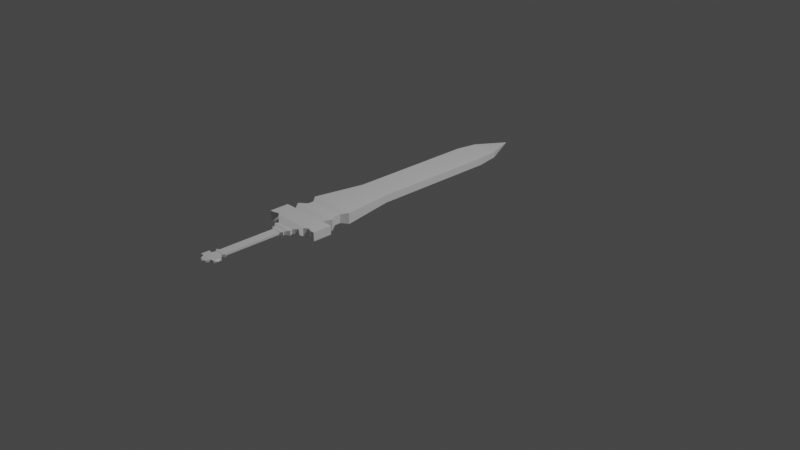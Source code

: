 # Source: sword.blend  (saved by Blender 2.83.20; exported with 4.5.12 LTS)
import bpy
from mathutils import Matrix  # noqa: F401  (used for matrix-valued properties, if any)

bpy.ops.wm.read_factory_settings(use_empty=True)
scene = bpy.context.scene
scene.name = 'Scene'

# ---- collections
col_collection = bpy.data.collections.new('Collection'); scene.collection.children.link(col_collection)

# ---- materials (node trees are filled in below, after node groups)
mat_material = bpy.data.materials.new('Material')
mat_material.alpha_threshold = 0.0
mat_material.use_transparent_shadow = False
mat_material.line_color = (0.0, 0.0, 0.0, 1.0)

# ---- material node trees
mat_material.use_nodes = True; mat_material.node_tree.nodes.clear()
_N = mat_material.node_tree.nodes; _L = mat_material.node_tree.links
n0 = _N.new('ShaderNodeOutputMaterial'); n0.name = 'Material Output'; n0.location = (300, 300)
n1 = _N.new('ShaderNodeBsdfPrincipled'); n1.name = 'Principled BSDF'; n1.location = (10, 300)
n1.distribution = 'GGX'
n1.subsurface_method = 'BURLEY'
n1.inputs[2].default_value = 0.4
n1.inputs[3].default_value = 1.45
n1.inputs[27].default_value = (0.0, 0.0, 0.0, 1.0)
n1.inputs[28].default_value = 1.0
_L.new(n1.outputs[0], n0.inputs[0])
n0.is_active_output = True

# ---- world
world_world = bpy.data.worlds.new('World'); scene.world = world_world
world_world.use_nodes = True; world_world.node_tree.nodes.clear()
_N = world_world.node_tree.nodes; _L = world_world.node_tree.links
n0 = _N.new('ShaderNodeOutputWorld'); n0.name = 'World Output'; n0.location = (300, 300)
n1 = _N.new('ShaderNodeBackground'); n1.name = 'Background'; n1.location = (10, 300)
n1.inputs[0].default_value = (0.05088, 0.05088, 0.05088, 1.0)
_L.new(n1.outputs[0], n0.inputs[0])
n0.is_active_output = True
world_world.color = (0.05088, 0.05088, 0.05088)
world_world.use_sun_shadow = False
world_world.sun_shadow_jitter_overblur = 0.0

# ---- cameras
cam_camera = bpy.data.cameras.new('Camera')
cam_camera.clip_end = 100.0
cam_camera.ortho_scale = 7.314

# ---- lights
light_light = bpy.data.lights.new('Light', 'POINT')
light_light.transmission_factor = 0.0
light_light.energy = 1000.0
light_light.shadow_soft_size = 0.1
light_light.shadow_maximum_resolution = 0.006
light_light.use_absolute_resolution = True

# ---- meshes
me_cube = bpy.data.meshes.new('Cube')
me_cube.from_pydata([(-0.2068, 1.436, -0.8133), (-0.2068, 1.436, -0.8953), (-0.2068, 0.01294, -0.8133), (-0.2068, 0.01294, -0.8953), (-0.5668, 1.436, -0.8133), (-0.5668, 1.436, -0.8953), (-0.5668, 0.01294, -0.8133), (-0.5668, 0.01294, -0.8953), (-0.2405, 1.683, -0.8876), (-0.533, 1.683, -0.8876), (-0.2405, 1.683, -0.821), (-0.533, 1.683, -0.821), (-0.3868, 2.043, -0.8543), (-0.6488, -0.5587, -0.9141), (-0.6488, -0.5587, -0.7945), (-0.1247, -0.5587, -0.7945), (-0.1247, -0.5587, -0.9141), (-0.5926, -0.6274, -0.9012), (-0.5926, -0.6274, -0.8074), (-0.1809, -0.6274, -0.8074), (-0.1809, -0.6274, -0.9012), (-0.5926, -0.6934, -0.9012), (-0.5926, -0.6934, -0.8074), (-0.1809, -0.6934, -0.8074), (-0.1809, -0.6934, -0.9012), (-0.6504, -0.7786, -0.9144), (-0.6504, -0.7786, -0.7942), (-0.1231, -0.7786, -0.7942), (-0.1231, -0.7786, -0.9144), (-0.5936, -0.8528, -0.9015), (-0.5936, -0.8528, -0.8071), (-0.1799, -0.8528, -0.8071), (-0.1799, -0.8528, -0.9015), (-0.5936, -1.066, -0.9015), (-0.5936, -1.066, -0.8071), (-0.1799, -1.066, -0.8071), (-0.1799, -1.066, -0.9015), (-0.4901, -1.146, -0.8779), (-0.4901, -1.146, -0.8307), (-0.2835, -1.146, -0.8307), (-0.2835, -1.146, -0.8779), (-0.5055, -1.18, -0.8814), (-0.5055, -1.18, -0.8272), (-0.268, -1.18, -0.8272), (-0.268, -1.18, -0.8814), (-0.4607, -1.221, -0.8711), (-0.4607, -1.221, -0.8375), (-0.3129, -1.221, -0.8375), (-0.3129, -1.221, -0.8711), (-0.4718, -1.238, -0.8737), (-0.4718, -1.238, -0.8349), (-0.3018, -1.238, -0.8349), (-0.3018, -1.238, -0.8737), (-0.4385, -1.26, -0.8661), (-0.4385, -1.26, -0.8425), (-0.335, -1.26, -0.8425), (-0.335, -1.26, -0.8661), (-0.4385, -1.876, -0.8661), (-0.4385, -1.876, -0.8425), (-0.335, -1.876, -0.8425), (-0.335, -1.876, -0.8661), (-0.4612, -1.899, -0.8713), (-0.4612, -1.899, -0.8373), (-0.3123, -1.899, -0.8373), (-0.3123, -1.899, -0.8713), (-0.4349, -1.925, -0.8653), (-0.4349, -1.925, -0.8433), (-0.3387, -1.925, -0.8433), (-0.3387, -1.925, -0.8653), (-0.4454, -1.982, -0.8677), (-0.4454, -1.982, -0.8409), (-0.3281, -1.982, -0.8409), (-0.3281, -1.982, -0.8677), (-0.4454, -2.051, -0.8677), (-0.4454, -2.051, -0.8409), (-0.3281, -2.051, -0.8409), (-0.3281, -2.051, -0.8677), (-0.4254, -2.096, -0.8631), (-0.4254, -2.096, -0.8455), (-0.3482, -2.096, -0.8455), (-0.3482, -2.096, -0.8631), (-0.3868, -2.112, -0.8543), (-0.485, -1.963, -0.8677), (-0.485, -1.963, -0.8409), (-0.2885, -1.963, -0.8409), (-0.2885, -1.963, -0.8677), (-0.485, -2.051, -0.8677), (-0.485, -2.051, -0.8409), (-0.2885, -2.051, -0.8409), (-0.2885, -2.051, -0.8677), (-0.6174, -0.8528, -0.9015), (-0.6174, -0.8528, -0.8071), (-0.1562, -0.8528, -0.8071), (-0.1562, -0.8528, -0.9015), (-0.6174, -1.045, -0.9015), (-0.6174, -1.045, -0.8071), (-0.1562, -1.045, -0.8071), (-0.1562, -1.045, -0.9015), (-0.6807, -0.8528, -0.9015), (-0.6807, -0.8528, -0.8071), (-0.09286, -0.8528, -0.8071), (-0.09286, -0.8528, -0.9015), (-0.6807, -1.066, -0.9015), (-0.6807, -1.066, -0.8071), (-0.09286, -1.066, -0.8071), (-0.09286, -1.066, -0.9015), (-0.7203, -0.8528, -0.9015), (-0.7203, -0.8528, -0.8071), (-0.05329, -0.8528, -0.8071), (-0.05329, -0.8528, -0.9015), (-0.7203, -1.066, -0.9015), (-0.7203, -1.066, -0.8071), (-0.05329, -1.066, -0.8071), (-0.05329, -1.066, -0.9015), (-0.1977, -1.08, -0.8112), (-0.2322, -1.106, -0.8191), (-0.2322, -1.106, -0.8895), (-0.1977, -1.08, -0.8974), (-0.5758, -1.08, -0.8112), (-0.5413, -1.106, -0.8191), (-0.5758, -1.08, -0.8974), (-0.5413, -1.106, -0.8895), (-0.3202, -2.051, -0.8677), (-0.5079, -2.016, -0.8543), (-0.1783, -1.14, -0.8543), (-0.3202, -1.963, -0.8677), (-0.4562, -2.051, -0.8409), (-0.4562, -2.051, -0.8677), (-0.5952, -1.14, -0.8543), (-0.4562, -1.963, -0.8409), (-0.2656, -2.016, -0.8543), (-0.4562, -1.963, -0.8677), (-0.3202, -2.051, -0.8409), (-0.3202, -1.963, -0.8409)], [], [(0, 4, 6, 2), (7, 3, 16, 13), (7, 6, 4, 5), (5, 1, 3, 7), (1, 0, 2, 3), (4, 0, 10, 11), (11, 10, 12), (0, 1, 8, 10), (5, 4, 11, 9), (1, 5, 9, 8), (10, 8, 12), (9, 11, 12), (8, 9, 12), (15, 14, 18, 19), (2, 6, 14, 15), (3, 2, 15, 16), (6, 7, 13, 14), (18, 17, 21, 22), (14, 13, 17, 18), (13, 16, 20, 17), (16, 15, 19, 20), (21, 24, 28, 25), (17, 20, 24, 21), (20, 19, 23, 24), (19, 18, 22, 23), (27, 26, 30, 31), (24, 23, 27, 28), (23, 22, 26, 27), (22, 21, 25, 26), (29, 32, 36, 33), (26, 25, 29, 30), (25, 28, 32, 29), (28, 27, 31, 32), (116, 115, 39, 40), (31, 35, 96, 92), (31, 30, 34, 35), (35, 36, 97, 96), (39, 38, 42, 43), (115, 119, 38, 39), (119, 121, 37, 38), (121, 116, 40, 37), (41, 44, 48, 45), (38, 37, 41, 42), (37, 40, 44, 41), (40, 39, 43, 44), (47, 46, 50, 51), (44, 43, 47, 48), (43, 42, 46, 47), (42, 41, 45, 46), (51, 50, 54, 55), (46, 45, 49, 50), (45, 48, 52, 49), (48, 47, 51, 52), (53, 56, 60, 57), (50, 49, 53, 54), (49, 52, 56, 53), (52, 51, 55, 56), (59, 58, 62, 63), (56, 55, 59, 60), (55, 54, 58, 59), (54, 53, 57, 58), (62, 61, 65, 66), (58, 57, 61, 62), (57, 60, 64, 61), (60, 59, 63, 64), (65, 68, 72, 69), (61, 64, 68, 65), (64, 63, 67, 68), (63, 62, 66, 67), (71, 70, 74, 75), (68, 67, 71, 72), (67, 66, 70, 71), (66, 65, 69, 70), (73, 76, 80, 77), (133, 132, 88, 84), (69, 72, 76, 73), (122, 125, 85, 89), (80, 79, 81), (76, 75, 79, 80), (75, 74, 78, 79), (74, 73, 77, 78), (79, 78, 81), (78, 77, 81), (77, 80, 81), (89, 85, 130), (83, 82, 123), (129, 131, 82, 83), (132, 122, 89, 88), (131, 127, 86, 82), (126, 129, 83, 87), (125, 133, 84, 85), (127, 126, 87, 86), (97, 93, 101, 105), (92, 96, 104, 100), (36, 32, 93, 97), (32, 31, 92, 93), (33, 34, 95, 94), (34, 30, 91, 95), (29, 33, 94, 90), (30, 29, 90, 91), (100, 104, 112, 108), (101, 100, 108, 109), (94, 95, 103, 102), (91, 90, 98, 99), (95, 91, 99, 103), (90, 94, 102, 98), (96, 97, 105, 104), (93, 92, 100, 101), (109, 108, 112, 113), (107, 106, 110, 111), (105, 101, 109, 113), (102, 103, 111, 110), (99, 98, 106, 107), (103, 99, 107, 111), (98, 102, 110, 106), (104, 105, 113, 112), (33, 36, 117, 120), (120, 117, 116, 121), (34, 33, 120, 118), (120, 121, 128), (35, 34, 118, 114), (114, 118, 119, 115), (36, 35, 114, 117), (121, 119, 128), (88, 89, 130), (84, 88, 130), (119, 118, 128), (117, 114, 124), (116, 117, 124), (114, 115, 124), (118, 120, 128), (115, 116, 124), (70, 69, 131, 129), (69, 73, 127, 131), (85, 84, 130), (82, 86, 123), (87, 83, 123), (86, 87, 123), (74, 70, 129, 126), (73, 74, 126, 127), (72, 71, 133, 125), (75, 76, 122, 132), (76, 72, 125, 122), (71, 75, 132, 133)])
_uv = me_cube.uv_layers.new(name='UVMap')
_uv.uv.foreach_set('vector', [0.625, 0.5, 0.875, 0.5, 0.875, 0.75, 0.625, 0.75, 0.125, 0.75, 0.375, 0.75, 0.375, 0.75, 0.125, 0.75, 0.375, 0.0, 0.625, 0.0, 0.625, 0.25, 0.375, 0.25, 0.125, 0.5, 0.375, 0.5, 0.375, 0.75, 0.125, 0.75, 0.375, 0.5, 0.625, 0.5, 0.625, 0.75, 0.375, 0.75, 0.875, 0.5, 0.625, 0.5, 0.625, 0.5, 0.875, 0.5, 0.875, 0.5, 0.625, 0.5, 0.875, 0.5, 0.625, 0.5, 0.375, 0.5, 0.375, 0.5, 0.625, 0.5, 0.375, 0.25, 0.625, 0.25, 0.625, 0.25, 0.375, 0.25, 0.375, 0.5, 0.125, 0.5, 0.125, 0.5, 0.375, 0.5, 0.625, 0.5, 0.375, 0.5, 0.625, 0.5, 0.375, 0.25, 0.625, 0.25, 0.375, 0.25, 0.375, 0.5, 0.125, 0.5, 0.375, 0.5, 0.625, 0.75, 0.875, 0.75, 0.875, 0.75, 0.625, 0.75, 0.625, 0.75, 0.875, 0.75, 0.875, 0.75, 0.625, 0.75, 0.375, 0.75, 0.625, 0.75, 0.625, 0.75, 0.375, 0.75, 0.625, 0.0, 0.375, 0.0, 0.375, 0.0, 0.625, 0.0, 0.625, 0.0, 0.375, 0.0, 0.375, 0.0, 0.625, 0.0, 0.625, 0.0, 0.375, 0.0, 0.375, 0.0, 0.625, 0.0, 0.125, 0.75, 0.375, 0.75, 0.375, 0.75, 0.125, 0.75, 0.375, 0.75, 0.625, 0.75, 0.625, 0.75, 0.375, 0.75, 0.125, 0.75, 0.375, 0.75, 0.375, 0.75, 0.125, 0.75, 0.125, 0.75, 0.375, 0.75, 0.375, 0.75, 0.125, 0.75, 0.375, 0.75, 0.625, 0.75, 0.625, 0.75, 0.375, 0.75, 0.625, 0.75, 0.875, 0.75, 0.875, 0.75, 0.625, 0.75, 0.625, 0.75, 0.875, 0.75, 0.875, 0.75, 0.625, 0.75, 0.375, 0.75, 0.625, 0.75, 0.625, 0.75, 0.375, 0.75, 0.625, 0.75, 0.875, 0.75, 0.875, 0.75, 0.625, 0.75, 0.625, 0.0, 0.375, 0.0, 0.375, 0.0, 0.625, 0.0, 0.125, 0.75, 0.375, 0.75, 0.375, 0.75, 0.125, 0.75, 0.625, 0.0, 0.375, 0.0, 0.375, 0.0, 0.625, 0.0, 0.125, 0.75, 0.375, 0.75, 0.375, 0.75, 0.125, 0.75, 0.375, 0.75, 0.625, 0.75, 0.625, 0.75, 0.375, 0.75, 0.375, 0.75, 0.625, 0.75, 0.625, 0.75, 0.375, 0.75, 0.625, 0.75, 0.625, 0.75, 0.625, 0.75, 0.625, 0.75, 0.625, 0.75, 0.875, 0.75, 0.875, 0.75, 0.625, 0.75, 0.625, 0.75, 0.375, 0.75, 0.375, 0.75, 0.625, 0.75, 0.625, 0.75, 0.875, 0.75, 0.875, 0.75, 0.625, 0.75, 0.625, 0.75, 0.875, 0.75, 0.875, 0.75, 0.625, 0.75, 0.625, 0.0, 0.375, 0.0, 0.375, 0.0, 0.625, 0.0, 0.125, 0.75, 0.375, 0.75, 0.375, 0.75, 0.125, 0.75, 0.125, 0.75, 0.375, 0.75, 0.375, 0.75, 0.125, 0.75, 0.625, 0.0, 0.375, 0.0, 0.375, 0.0, 0.625, 0.0, 0.125, 0.75, 0.375, 0.75, 0.375, 0.75, 0.125, 0.75, 0.375, 0.75, 0.625, 0.75, 0.625, 0.75, 0.375, 0.75, 0.625, 0.75, 0.875, 0.75, 0.875, 0.75, 0.625, 0.75, 0.375, 0.75, 0.625, 0.75, 0.625, 0.75, 0.375, 0.75, 0.625, 0.75, 0.875, 0.75, 0.875, 0.75, 0.625, 0.75, 0.625, 0.0, 0.375, 0.0, 0.375, 0.0, 0.625, 0.0, 0.625, 0.75, 0.875, 0.75, 0.875, 0.75, 0.625, 0.75, 0.625, 0.0, 0.375, 0.0, 0.375, 0.0, 0.625, 0.0, 0.125, 0.75, 0.375, 0.75, 0.375, 0.75, 0.125, 0.75, 0.375, 0.75, 0.625, 0.75, 0.625, 0.75, 0.375, 0.75, 0.125, 0.75, 0.375, 0.75, 0.375, 0.75, 0.125, 0.75, 0.625, 0.0, 0.375, 0.0, 0.375, 0.0, 0.625, 0.0, 0.125, 0.75, 0.375, 0.75, 0.375, 0.75, 0.125, 0.75, 0.375, 0.75, 0.625, 0.75, 0.625, 0.75, 0.375, 0.75, 0.625, 0.75, 0.875, 0.75, 0.875, 0.75, 0.625, 0.75, 0.375, 0.75, 0.625, 0.75, 0.625, 0.75, 0.375, 0.75, 0.625, 0.75, 0.875, 0.75, 0.875, 0.75, 0.625, 0.75, 0.625, 0.0, 0.375, 0.0, 0.375, 0.0, 0.625, 0.0, 0.625, 0.0, 0.375, 0.0, 0.375, 0.0, 0.625, 0.0, 0.625, 0.0, 0.375, 0.0, 0.375, 0.0, 0.625, 0.0, 0.125, 0.75, 0.375, 0.75, 0.375, 0.75, 0.125, 0.75, 0.375, 0.75, 0.625, 0.75, 0.625, 0.75, 0.375, 0.75, 0.125, 0.75, 0.375, 0.75, 0.375, 0.75, 0.125, 0.75, 0.125, 0.75, 0.375, 0.75, 0.375, 0.75, 0.125, 0.75, 0.375, 0.75, 0.625, 0.75, 0.625, 0.75, 0.375, 0.75, 0.625, 0.75, 0.875, 0.75, 0.875, 0.75, 0.625, 0.75, 0.625, 0.75, 0.875, 0.75, 0.875, 0.75, 0.625, 0.75, 0.375, 0.75, 0.625, 0.75, 0.625, 0.75, 0.375, 0.75, 0.625, 0.75, 0.875, 0.75, 0.875, 0.75, 0.625, 0.75, 0.625, 0.0, 0.375, 0.0, 0.375, 0.0, 0.625, 0.0, 0.125, 0.75, 0.375, 0.75, 0.375, 0.75, 0.125, 0.75, 0.625, 0.75, 0.625, 0.75, 0.625, 0.75, 0.625, 0.75, 0.125, 0.75, 0.375, 0.75, 0.375, 0.75, 0.125, 0.75, 0.375, 0.75, 0.375, 0.75, 0.375, 0.75, 0.375, 0.75, 0.375, 0.75, 0.625, 0.75, 0.375, 0.75, 0.375, 0.75, 0.625, 0.75, 0.625, 0.75, 0.375, 0.75, 0.625, 0.75, 0.875, 0.75, 0.875, 0.75, 0.625, 0.75, 0.625, 0.0, 0.375, 0.0, 0.375, 0.0, 0.625, 0.0, 0.625, 0.75, 0.875, 0.75, 0.625, 0.75, 0.625, 0.0, 0.375, 0.0, 0.625, 0.0, 0.125, 0.75, 0.375, 0.75, 0.125, 0.75, 0.375, 0.75, 0.375, 0.75, 0.375, 0.75, 0.625, 0.0, 0.375, 0.0, 0.625, 0.0, 0.625, 0.0, 0.375, 0.0, 0.375, 0.0, 0.625, 0.0, 0.625, 0.75, 0.375, 0.75, 0.375, 0.75, 0.625, 0.75, 0.125, 0.75, 0.125, 0.75, 0.125, 0.75, 0.125, 0.75, 0.875, 0.75, 0.875, 0.75, 0.875, 0.75, 0.875, 0.75, 0.375, 0.75, 0.625, 0.75, 0.625, 0.75, 0.375, 0.75, 0.375, 0.0, 0.625, 0.0, 0.625, 0.0, 0.375, 0.0, 0.375, 0.75, 0.375, 0.75, 0.375, 0.75, 0.375, 0.75, 0.625, 0.75, 0.625, 0.75, 0.625, 0.75, 0.625, 0.75, 0.375, 0.75, 0.375, 0.75, 0.375, 0.75, 0.375, 0.75, 0.375, 0.75, 0.625, 0.75, 0.625, 0.75, 0.375, 0.75, 0.375, 0.0, 0.625, 0.0, 0.625, 0.0, 0.375, 0.0, 0.875, 0.75, 0.875, 0.75, 0.875, 0.75, 0.875, 0.75, 0.125, 0.75, 0.125, 0.75, 0.125, 0.75, 0.125, 0.75, 0.625, 0.0, 0.375, 0.0, 0.375, 0.0, 0.625, 0.0, 0.625, 0.75, 0.625, 0.75, 0.625, 0.75, 0.625, 0.75, 0.375, 0.75, 0.625, 0.75, 0.625, 0.75, 0.375, 0.75, 0.375, 0.0, 0.625, 0.0, 0.625, 0.0, 0.375, 0.0, 0.625, 0.0, 0.375, 0.0, 0.375, 0.0, 0.625, 0.0, 0.875, 0.75, 0.875, 0.75, 0.875, 0.75, 0.875, 0.75, 0.125, 0.75, 0.125, 0.75, 0.125, 0.75, 0.125, 0.75, 0.625, 0.75, 0.375, 0.75, 0.375, 0.75, 0.625, 0.75, 0.375, 0.75, 0.625, 0.75, 0.625, 0.75, 0.375, 0.75, 0.375, 0.75, 0.625, 0.75, 0.625, 0.75, 0.375, 0.75, 0.625, 0.0, 0.375, 0.0, 0.375, 0.0, 0.625, 0.0, 0.375, 0.75, 0.375, 0.75, 0.375, 0.75, 0.375, 0.75, 0.375, 0.0, 0.625, 0.0, 0.625, 0.0, 0.375, 0.0, 0.625, 0.0, 0.375, 0.0, 0.375, 0.0, 0.625, 0.0, 0.875, 0.75, 0.875, 0.75, 0.875, 0.75, 0.875, 0.75, 0.125, 0.75, 0.125, 0.75, 0.125, 0.75, 0.125, 0.75, 0.625, 0.75, 0.375, 0.75, 0.375, 0.75, 0.625, 0.75, 0.125, 0.75, 0.375, 0.75, 0.375, 0.75, 0.125, 0.75, 0.125, 0.75, 0.375, 0.75, 0.375, 0.75, 0.125, 0.75, 0.625, 0.0, 0.375, 0.0, 0.375, 0.0, 0.625, 0.0, 0.125, 0.75, 0.125, 0.75, 0.125, 0.75, 0.625, 0.75, 0.875, 0.75, 0.875, 0.75, 0.625, 0.75, 0.625, 0.75, 0.875, 0.75, 0.875, 0.75, 0.625, 0.75, 0.375, 0.75, 0.625, 0.75, 0.625, 0.75, 0.375, 0.75, 0.375, 0.0, 0.625, 0.0, 0.375, 0.0, 0.625, 0.75, 0.375, 0.75, 0.625, 0.75, 0.625, 0.75, 0.625, 0.75, 0.625, 0.75, 0.875, 0.75, 0.875, 0.75, 0.875, 0.75, 0.375, 0.75, 0.625, 0.75, 0.375, 0.75, 0.375, 0.75, 0.375, 0.75, 0.375, 0.75, 0.625, 0.75, 0.625, 0.75, 0.625, 0.75, 0.625, 0.0, 0.375, 0.0, 0.625, 0.0, 0.625, 0.75, 0.375, 0.75, 0.625, 0.75, 0.625, 0.0, 0.375, 0.0, 0.375, 0.0, 0.625, 0.0, 0.125, 0.75, 0.125, 0.75, 0.125, 0.75, 0.125, 0.75, 0.375, 0.75, 0.625, 0.75, 0.375, 0.75, 0.125, 0.75, 0.125, 0.75, 0.125, 0.75, 0.875, 0.75, 0.875, 0.75, 0.875, 0.75, 0.375, 0.0, 0.625, 0.0, 0.375, 0.0, 0.875, 0.75, 0.875, 0.75, 0.875, 0.75, 0.875, 0.75, 0.375, 0.0, 0.625, 0.0, 0.625, 0.0, 0.375, 0.0, 0.375, 0.75, 0.625, 0.75, 0.625, 0.75, 0.375, 0.75, 0.625, 0.75, 0.375, 0.75, 0.375, 0.75, 0.625, 0.75, 0.375, 0.75, 0.375, 0.75, 0.375, 0.75, 0.375, 0.75, 0.625, 0.75, 0.625, 0.75, 0.625, 0.75, 0.625, 0.75])
me_cube.materials.append(mat_material)
me_cube.use_remesh_preserve_volume = False
me_cube.use_remesh_preserve_attributes = False
me_cube.use_mirror_vertex_groups = False
me_cube.update()

# ---- objects
ob_cube = bpy.data.objects.new('Cube', me_cube)
ob_light = bpy.data.objects.new('Light', light_light)
ob_camera = bpy.data.objects.new('Camera', cam_camera)
ob_empty = bpy.data.objects.new('Empty', None)

# ---- transforms, parenting, visibility, modifiers, constraints
ob_cube.location = (0.0, 0.0, 1.0)
ob_cube.lock_rotations_4d = False
ob_cube.empty_display_type = 'ARROWS'
ob_cube.lineart.crease_threshold = 0.0
ob_light.location = (4.076, 1.005, 5.904)
ob_light.rotation_euler = (0.6503, 0.05522, 1.866)
ob_light.lock_rotations_4d = False
ob_light.empty_display_type = 'ARROWS'
ob_light.color = (0.0, 0.0, 0.0, 0.0)
ob_light.lineart.crease_threshold = 0.0
ob_camera.location = (7.359, -6.926, 4.958)
ob_camera.rotation_euler = (1.109, 0.0, 0.8149)
ob_camera.lock_rotations_4d = False
ob_camera.empty_display_type = 'ARROWS'
ob_camera.color = (0.0, 0.0, 0.0, 0.0)
ob_camera.display_type = 'WIRE'
ob_camera.lineart.crease_threshold = 0.0
ob_empty.location = (0.0, 0.0, 0.0)
ob_empty.empty_display_type = 'IMAGE'
ob_empty.empty_display_size = 5.0
ob_empty.lineart.crease_threshold = 0.0

# ---- collection membership
col_collection.objects.link(ob_cube)
col_collection.objects.link(ob_light)
col_collection.objects.link(ob_camera)
col_collection.objects.link(ob_empty)

# ---- scene / render settings (as saved in the file)
scene.camera = ob_camera
scene.frame_start = 1; scene.frame_end = 250; scene.frame_set(1)
scene.render.engine = 'BLENDER_EEVEE_NEXT'
scene.cycles.use_denoising = False
scene.cycles.samples = 128
scene.cycles.sampling_pattern = 'TABULATED_SOBOL'
scene.cycles.use_adaptive_sampling = False
scene.cycles.use_light_tree = False
scene.view_settings.view_transform = 'Filmic'
bpy.context.view_layer.update()
